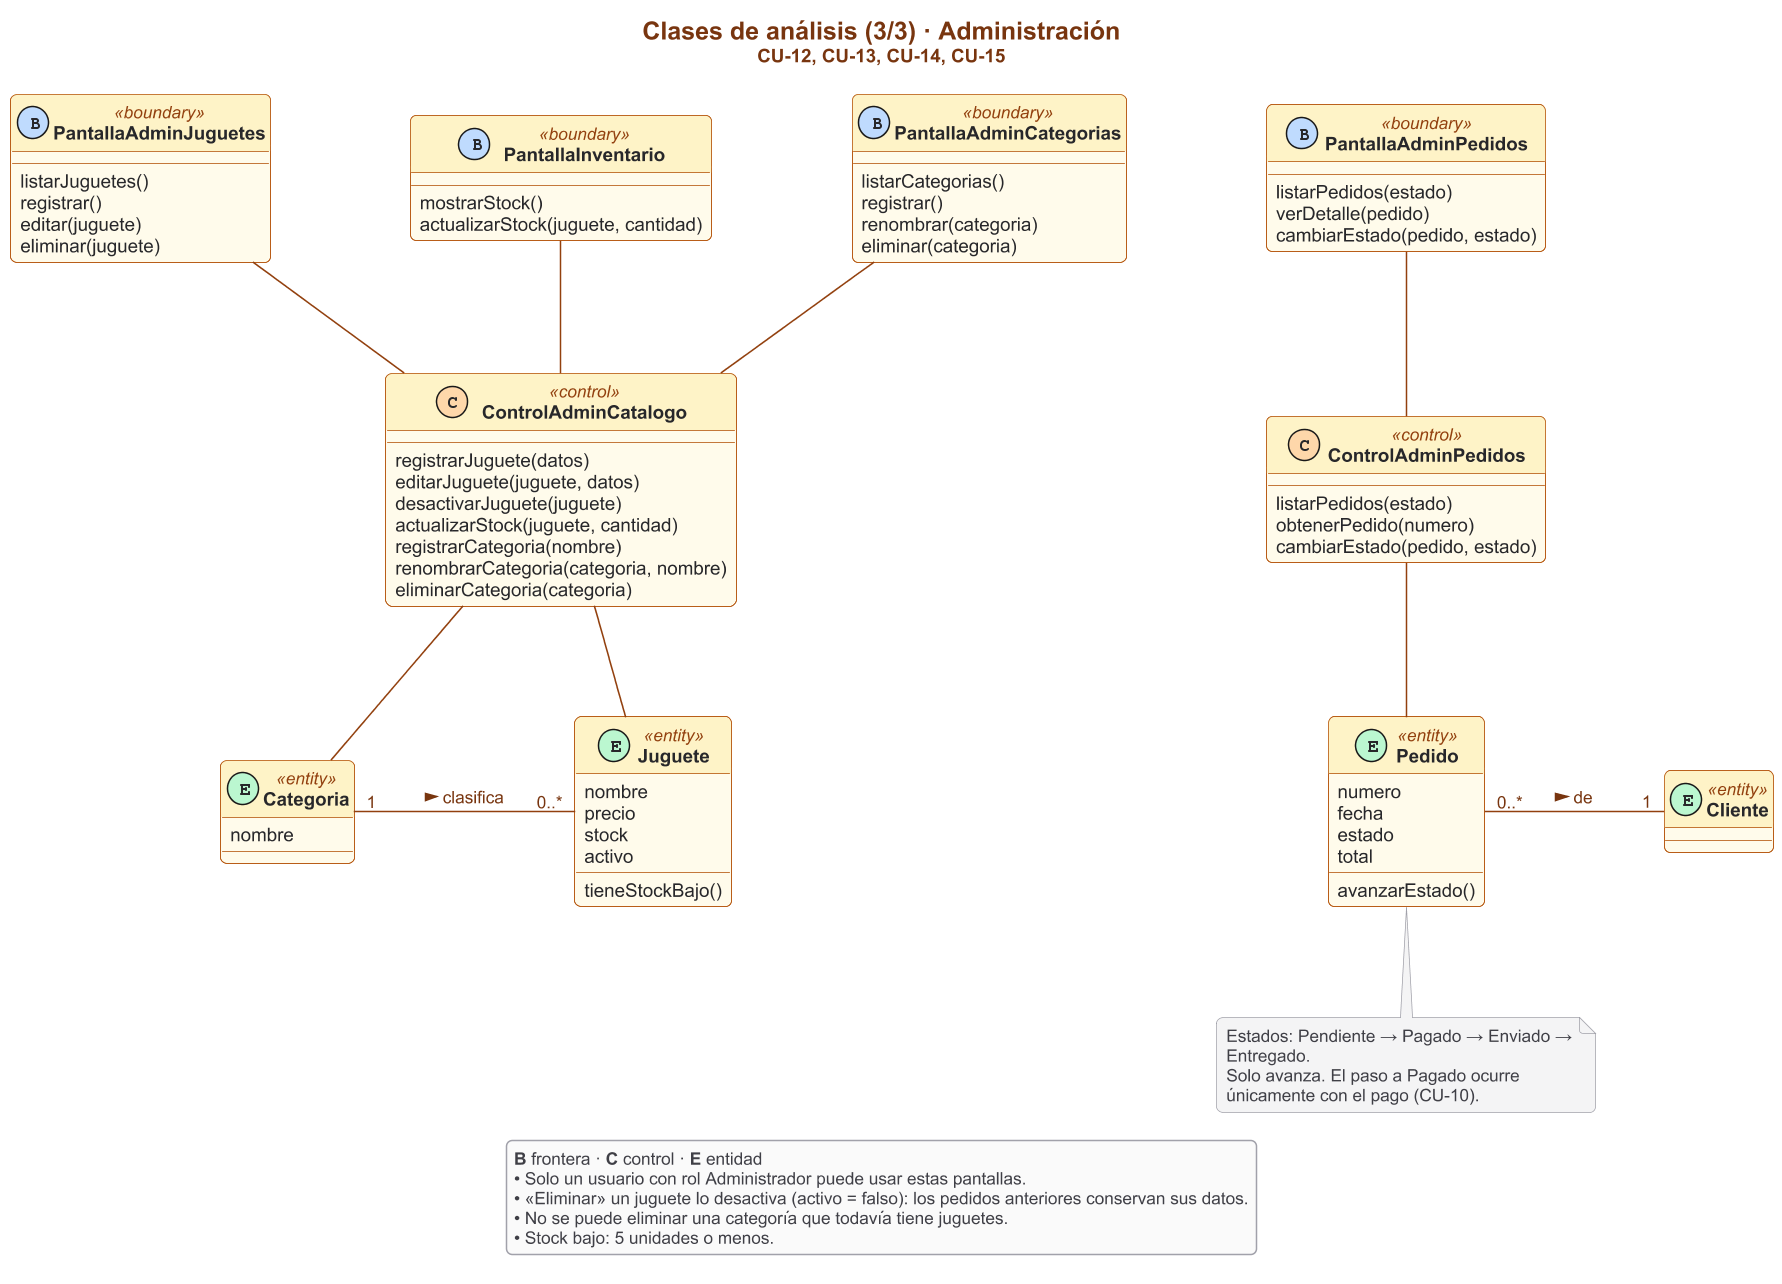

The diagram above was rendered by PlantUML. Its source (embedded in the PNG):
@startuml 02c-clases-analisis-administracion
!include estilo.iuml
skinparam nodesep 90
skinparam ranksep 70

title Clases de análisis (3/3) · Administración\n<size:12>CU-12, CU-13, CU-14, CU-15</size>

class PantallaAdminJuguetes <<(B,#BFDBFE) boundary>> {
  listarJuguetes()
  registrar()
  editar(juguete)
  eliminar(juguete)
}
class PantallaInventario <<(B,#BFDBFE) boundary>> {
  mostrarStock()
  actualizarStock(juguete, cantidad)
}
class PantallaAdminCategorias <<(B,#BFDBFE) boundary>> {
  listarCategorias()
  registrar()
  renombrar(categoria)
  eliminar(categoria)
}
class PantallaAdminPedidos <<(B,#BFDBFE) boundary>> {
  listarPedidos(estado)
  verDetalle(pedido)
  cambiarEstado(pedido, estado)
}

class ControlAdminCatalogo <<(C,#FED7AA) control>> {
  registrarJuguete(datos)
  editarJuguete(juguete, datos)
  desactivarJuguete(juguete)
  actualizarStock(juguete, cantidad)
  registrarCategoria(nombre)
  renombrarCategoria(categoria, nombre)
  eliminarCategoria(categoria)
}
class ControlAdminPedidos <<(C,#FED7AA) control>> {
  listarPedidos(estado)
  obtenerPedido(numero)
  cambiarEstado(pedido, estado)
}

class Categoria <<(E,#BBF7D0) entity>> {
  nombre
}
class Juguete <<(E,#BBF7D0) entity>> {
  nombre
  precio
  stock
  activo
  tieneStockBajo()
}
class Pedido <<(E,#BBF7D0) entity>> {
  numero
  fecha
  estado
  total
  avanzarEstado()
}
class Cliente <<(E,#BBF7D0) entity>>

PantallaAdminJuguetes -down- ControlAdminCatalogo
PantallaInventario -down- ControlAdminCatalogo
PantallaAdminCategorias -down- ControlAdminCatalogo
PantallaAdminPedidos -down- ControlAdminPedidos

ControlAdminCatalogo -down- Juguete
ControlAdminCatalogo -down- Categoria
ControlAdminPedidos -down- Pedido

Categoria "1" -right- "0..*" Juguete : clasifica >
Pedido "0..*" -right- "1" Cliente : de >

note bottom of Pedido
  Estados: Pendiente → Pagado → Enviado → Entregado.
  Solo avanza. El paso a Pagado ocurre
  únicamente con el pago (CU-10).
end note

legend bottom
  **B** frontera · **C** control · **E** entidad
  • Solo un usuario con rol Administrador puede usar estas pantallas.
  • «Eliminar» un juguete lo desactiva (activo = falso): los pedidos anteriores conservan sus datos.
  • No se puede eliminar una categoría que todavía tiene juguetes.
  • Stock bajo: 5 unidades o menos.
endlegend
@enduml